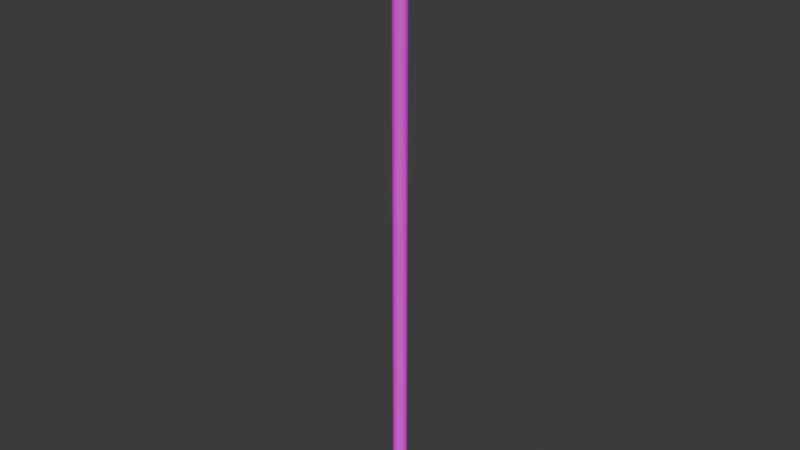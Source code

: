 # Source: staff.blend  (saved by Blender 5.0.119; exported with 4.5.12 LTS)
import bpy
from mathutils import Matrix  # noqa: F401  (used for matrix-valued properties, if any)

bpy.ops.wm.read_factory_settings(use_empty=True)
scene = bpy.context.scene
scene.name = 'Scene'

# ---- collections
col_sword = bpy.data.collections.new('Sword'); scene.collection.children.link(col_sword)

# ---- images (referenced by path relative to the original .blend; pixels are not part of the script)
import os
ASSET_DIR = os.environ.get("B2B_ASSET_DIR", "")  # directory of the original .blend (textures are referenced by path, not embedded)
HERE = os.path.dirname(os.path.abspath(__file__))  # packed textures are extracted next to this script under _unpacked/

def load_image(name, relpath, width, height, colorspace="sRGB"):
    """Load a texture the original file referenced (path relative to the .blend, or extracted next to this script)."""
    p = next((c for c in (os.path.join(HERE, relpath), os.path.join(ASSET_DIR, relpath)) if relpath and os.path.exists(c)), "")
    if p:
        img = bpy.data.images.load(p, check_existing=True)
        img.name = name
    else:  # same state as the original file: an image datablock whose file is absent (Cycles renders it pink)
        img = bpy.data.images.new(name, width, height)
        img.source = "FILE"
        img.filepath = "//" + (relpath or name)
    img.colorspace_settings.name = colorspace
    return img
img_stafftexture = load_image('StaffTexture', 'StaffTexture.png', 1024, 1024, 'sRGB')

# ---- materials (node trees are filled in below, after node groups)
mat_texturemat = bpy.data.materials.new('TextureMat')

# ---- node groups
ng_smooth_by_angle = bpy.data.node_groups.new('Smooth by Angle', 'GeometryNodeTree')
_s = ng_smooth_by_angle.interface.new_socket(name='Mesh', in_out='OUTPUT', socket_type='NodeSocketGeometry')
_s = ng_smooth_by_angle.interface.new_socket(name='Mesh', in_out='INPUT', socket_type='NodeSocketGeometry')
_s = ng_smooth_by_angle.interface.new_socket(name='Angle', in_out='INPUT', socket_type='NodeSocketFloat')
_s.subtype = 'ANGLE'
_s.default_value = 0.5236
_s.min_value = 0.0
_s.max_value = 3.142
_s.description = 'Maximum face angle for smooth edges'
_s = ng_smooth_by_angle.interface.new_socket(name='Ignore Sharpness', in_out='INPUT', socket_type='NodeSocketBool')
_s.force_non_field = True
ng_smooth_by_angle.is_modifier = True
_N = ng_smooth_by_angle.nodes; _L = ng_smooth_by_angle.links
n0 = _N.new('GeometryNodeSetShadeSmooth'); n0.name = 'Set Shade Smooth'; n0.location = (120, -80)
n0.domain = 'EDGE'
n1 = _N.new('GeometryNodeSetShadeSmooth'); n1.name = 'Set Shade Smooth.001'; n1.location = (300, -80)
n2 = _N.new('NodeGroupOutput'); n2.name = 'Group Output'; n2.location = (480, -80)
n3 = _N.new('GeometryNodeInputMeshEdgeAngle'); n3.name = 'Edge Angle'; n3.location = (-440, -240)
n4 = _N.new('NodeGroupInput'); n4.name = 'Group Input'; n4.location = (-80, -80)
n5 = _N.new('GeometryNodeInputEdgeSmooth'); n5.name = 'Is Edge Smooth'; n5.location = (-260, -120)
n6 = _N.new('GeometryNodeInputShadeSmooth'); n6.name = 'Is Shade Smooth'; n6.location = (-440, -397)
n7 = _N.new('FunctionNodeCompare'); n7.name = 'Compare'; n7.location = (-260, -260)
n7.operation = 'LESS_EQUAL'
n7.inputs[6].default_value = (0.0, 0.0, 0.0, 0.0)
n7.inputs[7].default_value = (0.0, 0.0, 0.0, 0.0)
n8 = _N.new('FunctionNodeBooleanMath'); n8.name = 'Boolean Math.001'; n8.location = (-80, -260)
n9 = _N.new('NodeGroupInput'); n9.name = 'Group Input.001'; n9.location = (-440, -329)
n10 = _N.new('NodeGroupInput'); n10.name = 'Group Input.002'; n10.location = (-259, -189)
n11 = _N.new('FunctionNodeBooleanMath'); n11.name = 'Boolean Math'; n11.location = (-80, -149)
n11.operation = 'OR'
n12 = _N.new('FunctionNodeBooleanMath'); n12.name = 'Boolean Math.002'; n12.location = (-260, -380)
n12.operation = 'OR'
n13 = _N.new('NodeGroupInput'); n13.name = 'Group Input.003'; n13.location = (-440, -460)
_L.new(n3.outputs[0], n7.inputs[0])
_L.new(n1.outputs[0], n2.inputs[0])
_L.new(n9.outputs[1], n7.inputs[1])
_L.new(n7.outputs[0], n8.inputs[0])
_L.new(n4.outputs[0], n0.inputs[0])
_L.new(n0.outputs[0], n1.inputs[0])
_L.new(n8.outputs[0], n0.inputs[2])
_L.new(n10.outputs[2], n11.inputs[1])
_L.new(n5.outputs[0], n11.inputs[0])
_L.new(n11.outputs[0], n0.inputs[1])
_L.new(n13.outputs[2], n12.inputs[1])
_L.new(n6.outputs[0], n12.inputs[0])
_L.new(n12.outputs[0], n8.inputs[1])
n2.is_active_output = True

# ---- material node trees
mat_texturemat.use_nodes = True; mat_texturemat.node_tree.nodes.clear()
_N = mat_texturemat.node_tree.nodes; _L = mat_texturemat.node_tree.links
n0 = _N.new('ShaderNodeBsdfPrincipled'); n0.name = 'Principled BSDF'; n0.location = (-200, 100)
n0.inputs[2].default_value = 0.5955
n1 = _N.new('ShaderNodeOutputMaterial'); n1.name = 'Material Output'; n1.location = (200, 100)
n2 = _N.new('ShaderNodeTexImage'); n2.name = 'Image Texture'; n2.location = (-490, 71)
n2.image = img_stafftexture
_L.new(n0.outputs[0], n1.inputs[0])
_L.new(n2.outputs[0], n0.inputs[0])
n1.is_active_output = True

# ---- world
world_world = bpy.data.worlds.new('World'); scene.world = world_world
world_world.use_nodes = True; world_world.node_tree.nodes.clear()
_N = world_world.node_tree.nodes; _L = world_world.node_tree.links
n0 = _N.new('ShaderNodeOutputWorld'); n0.name = 'World Output'; n0.location = (300, 300)
n1 = _N.new('ShaderNodeBackground'); n1.name = 'Background'; n1.location = (10, 300)
n1.inputs[0].default_value = (0.05088, 0.05088, 0.05088, 1.0)
_L.new(n1.outputs[0], n0.inputs[0])
n0.is_active_output = True
world_world.color = (0.05088, 0.05088, 0.05088)
world_world.use_sun_shadow = False
world_world.sun_shadow_jitter_overblur = 0.0

# ---- meshes
me_cylinder = bpy.data.meshes.new('Cylinder')
me_cylinder.from_pydata([(-63.49, 1.686, 4.793e-06), (-63.49, 1.654, 0.329), (-63.49, 1.558, 0.6453), (-63.49, 1.402, 0.9368), (-63.49, 1.192, 1.192), (-63.49, 0.9368, 1.402), (-63.49, 0.6453, 1.558), (-63.49, 0.329, 1.654), (-63.49, 0.0, 1.686), (-63.49, -0.329, 1.654), (-63.49, -0.6453, 1.558), (-63.49, -0.9368, 1.402), (-63.49, -1.192, 1.192), (-63.49, -1.402, 0.9368), (-63.49, -1.558, 0.6453), (-63.49, -1.654, 0.329), (-63.49, -1.686, 4.793e-06), (-63.49, -1.654, -0.329), (-63.49, -1.558, -0.6453), (-63.49, -1.402, -0.9368), (-63.49, -1.192, -1.192), (-63.49, -0.9368, -1.402), (-63.49, -0.6453, -1.558), (-63.49, -0.329, -1.654), (-63.49, 0.0, -1.686), (-63.49, 0.329, -1.654), (-63.49, 0.6453, -1.558), (-63.49, 0.9368, -1.402), (-63.49, 1.192, -1.192), (-63.49, 1.402, -0.9368), (-63.49, 1.558, -0.6453), (-63.49, 1.654, -0.329), (62.94, 1.686, -4.752e-06), (62.94, 1.654, 0.329), (62.94, 1.558, 0.6453), (62.94, 1.402, 0.9368), (62.94, 1.192, 1.192), (62.94, 0.9368, 1.402), (62.94, 0.6453, 1.558), (62.94, 0.329, 1.654), (62.94, 0.0, 1.686), (62.94, -0.329, 1.654), (62.94, -0.6453, 1.558), (62.94, -0.9368, 1.402), (62.94, -1.192, 1.192), (62.94, -1.402, 0.9368), (62.94, -1.558, 0.6453), (62.94, -1.654, 0.329), (62.94, -1.686, -4.752e-06), (62.94, -1.654, -0.329), (62.94, -1.558, -0.6453), (62.94, -1.402, -0.9368), (62.94, -1.192, -1.192), (62.94, -0.9368, -1.402), (62.94, -0.6453, -1.558), (62.94, -0.329, -1.654), (62.94, 0.0, -1.686), (62.94, 0.329, -1.654), (62.94, 0.6453, -1.558), (62.94, 0.9368, -1.402), (62.94, 1.192, -1.192), (62.94, 1.402, -0.9368), (62.94, 1.558, -0.6453), (62.94, 1.654, -0.329), (63.12, 1.973, 0.3925), (63.12, 1.859, 0.77), (63.12, 1.673, 1.118), (63.12, 1.423, 1.423), (63.12, 1.118, 1.673), (63.12, 0.77, 1.859), (63.12, 0.3925, 1.973), (63.12, 2.249e-09, 2.012), (63.12, -0.3925, 1.973), (63.12, -0.77, 1.859), (63.12, -1.118, 1.673), (63.12, -1.423, 1.423), (63.12, -1.673, 1.118), (63.12, -1.859, 0.77), (63.12, -1.973, 0.3925), (63.12, -2.012, -4.758e-06), (63.12, -1.973, -0.3925), (63.12, -1.859, -0.77), (63.12, -1.673, -1.118), (63.12, -1.423, -1.423), (63.12, -1.118, -1.673), (63.12, -0.77, -1.859), (63.12, -0.3925, -1.973), (63.12, 2.249e-09, -2.012), (63.12, 0.3925, -1.973), (63.12, 0.77, -1.859), (63.12, 1.118, -1.673), (63.12, 1.423, -1.423), (63.12, 1.673, -1.118), (63.12, 1.859, -0.77), (63.12, 1.973, -0.3925), (63.12, 2.012, -4.758e-06), (64.06, 1.979, -4.827e-06), (63.96, 2.012, -4.821e-06), (64.06, 1.941, 0.3861), (63.96, 1.973, 0.3925), (64.06, 1.829, 0.7575), (63.96, 1.859, 0.77), (64.06, 1.646, 1.1), (63.96, 1.673, 1.118), (64.06, 1.4, 1.4), (63.96, 1.423, 1.423), (64.06, 1.1, 1.646), (63.96, 1.118, 1.673), (64.06, 0.7575, 1.829), (63.96, 0.77, 1.859), (64.06, 0.3862, 1.941), (63.96, 0.3925, 1.973), (64.06, 2.159e-09, 1.979), (63.96, 2.249e-09, 2.012), (64.06, -0.3862, 1.941), (63.96, -0.3925, 1.973), (64.06, -0.7575, 1.829), (63.96, -0.77, 1.859), (64.06, -1.1, 1.646), (63.96, -1.118, 1.673), (64.06, -1.4, 1.4), (63.96, -1.423, 1.423), (64.06, -1.646, 1.1), (63.96, -1.673, 1.118), (64.06, -1.829, 0.7575), (63.96, -1.859, 0.77), (64.06, -1.941, 0.3861), (63.96, -1.973, 0.3925), (64.06, -1.979, -4.827e-06), (63.96, -2.012, -4.821e-06), (64.06, -1.941, -0.3862), (63.96, -1.973, -0.3925), (64.06, -1.829, -0.7575), (63.96, -1.859, -0.77), (64.06, -1.646, -1.1), (63.96, -1.673, -1.118), (64.06, -1.4, -1.4), (63.96, -1.423, -1.423), (64.06, -1.1, -1.646), (63.96, -1.118, -1.673), (64.06, -0.7575, -1.829), (63.96, -0.77, -1.859), (64.06, -0.3862, -1.941), (63.96, -0.3925, -1.973), (64.06, 2.159e-09, -1.979), (63.96, 2.249e-09, -2.012), (64.06, 0.3862, -1.941), (63.96, 0.3925, -1.973), (64.06, 0.7575, -1.829), (63.96, 0.77, -1.859), (64.06, 1.1, -1.646), (63.96, 1.118, -1.673), (64.06, 1.4, -1.4), (63.96, 1.423, -1.423), (64.06, 1.646, -1.1), (63.96, 1.673, -1.118), (64.06, 1.829, -0.7575), (63.96, 1.859, -0.77), (64.06, 1.941, -0.3862), (63.96, 1.973, -0.3925), (-70.4, 3.199, 0.6363), (-70.4, 3.261, 9.615e-06), (-70.4, 3.013, 1.248), (-70.4, 2.712, 1.812), (-70.4, 2.306, 2.306), (-70.4, 1.812, 2.712), (-70.4, 1.248, 3.013), (-70.4, 0.6363, 3.199), (-70.4, 1.936e-08, 3.261), (-70.4, -0.6363, 3.199), (-70.4, -1.248, 3.013), (-70.4, -1.812, 2.712), (-70.4, -2.306, 2.306), (-70.4, -2.712, 1.812), (-70.4, -3.013, 1.248), (-70.4, -3.199, 0.6363), (-70.4, -3.261, 9.615e-06), (-70.4, -3.199, -0.6363), (-70.4, -3.013, -1.248), (-70.4, -2.712, -1.812), (-70.4, -2.306, -2.306), (-70.4, -1.812, -2.712), (-70.4, -1.248, -3.013), (-70.4, -0.6363, -3.199), (-70.4, 1.936e-08, -3.261), (-70.4, 0.6363, -3.199), (-70.4, 1.248, -3.013), (-70.4, 1.812, -2.712), (-70.4, 2.306, -2.306), (-70.4, 2.712, -1.812), (-70.4, 3.013, -1.248), (-70.4, 3.199, -0.6363), (-79.98, 0.3945, 0.07845), (-79.98, 0.4023, -2.944e-05), (-79.98, 0.3716, 0.1539), (-79.98, 0.3345, 0.2235), (-79.98, 0.2844, 0.2844), (-79.98, 0.2235, 0.3344), (-79.98, 0.1539, 0.3716), (-79.98, 0.07848, 0.3945), (-79.98, 6.681e-08, 0.4022), (-79.98, -0.07848, 0.3945), (-79.98, -0.1539, 0.3716), (-79.98, -0.2235, 0.3344), (-79.98, -0.2844, 0.2844), (-79.98, -0.3345, 0.2235), (-79.98, -0.3716, 0.1539), (-79.98, -0.3945, 0.07845), (-79.98, -0.4023, -2.944e-05), (-79.98, -0.3945, -0.07851), (-79.98, -0.3716, -0.154), (-79.98, -0.3345, -0.2235), (-79.98, -0.2844, -0.2845), (-79.98, -0.2235, -0.3345), (-79.98, -0.1539, -0.3717), (-79.98, -0.07848, -0.3946), (-79.98, 6.681e-08, -0.4023), (-79.98, 0.07848, -0.3946), (-79.98, 0.1539, -0.3717), (-79.98, 0.2235, -0.3345), (-79.98, 0.2844, -0.2845), (-79.98, 0.3345, -0.2235), (-79.98, 0.3716, -0.154), (-79.98, 0.3945, -0.07851), (-77.21, 3.199, 0.6362), (-77.21, 3.261, -2.965e-05), (-77.21, 3.013, 1.248), (-77.21, 2.712, 1.812), (-77.21, 2.306, 2.306), (-77.21, 1.812, 2.712), (-77.21, 1.248, 3.013), (-77.21, 0.6363, 3.199), (-77.21, 1.936e-08, 3.261), (-77.21, -0.6363, 3.199), (-77.21, -1.248, 3.013), (-77.21, -1.812, 2.712), (-77.21, -2.306, 2.306), (-77.21, -2.712, 1.812), (-77.21, -3.013, 1.248), (-77.21, -3.199, 0.6362), (-77.21, -3.261, -2.965e-05), (-77.21, -3.199, -0.6363), (-77.21, -3.013, -1.248), (-77.21, -2.712, -1.812), (-77.21, -2.306, -2.306), (-77.21, -1.812, -2.712), (-77.21, -1.248, -3.013), (-77.21, -0.6363, -3.199), (-77.21, 1.936e-08, -3.261), (-77.21, 0.6363, -3.199), (-77.21, 1.248, -3.013), (-77.21, 1.812, -2.712), (-77.21, 2.306, -2.306), (-77.21, 2.712, -1.812), (-77.21, 3.013, -1.248), (-77.21, 3.199, -0.6363), (-73.81, 2.005e-08, -4.44), (-73.81, 0.8661, -4.354), (-73.81, -2.467, 3.691), (-73.81, -3.139, 3.139), (-73.81, 1.699, -4.102), (-73.81, -3.691, 2.467), (-73.81, 2.467, -3.691), (-73.81, -4.102, 1.699), (-73.81, 4.44, -1.003e-05), (-73.81, 4.354, 0.8661), (-73.81, 3.139, -3.139), (-73.81, -4.354, 0.8661), (-73.81, 4.102, 1.699), (-73.81, 3.691, -2.467), (-73.81, -4.44, -1.003e-05), (-73.81, 3.691, 2.467), (-73.81, 4.102, -1.699), (-73.81, -4.354, -0.8661), (-73.81, 3.139, 3.139), (-73.81, 4.354, -0.8661), (-73.81, -4.102, -1.699), (-73.81, 2.467, 3.691), (-73.81, -3.691, -2.467), (-73.81, 1.699, 4.102), (-73.81, -3.139, -3.139), (-73.81, 0.8661, 4.354), (-73.81, -2.467, -3.691), (-73.81, 2.005e-08, 4.44), (-73.81, -1.699, -4.102), (-73.81, -0.8661, 4.354), (-73.81, -0.8661, -4.354), (-73.81, -1.699, 4.102), (-70.18, 0.615, -3.092), (-70.18, -2.229, 2.229), (-70.18, 1.206, -2.913), (-70.18, -2.621, 1.751), (-70.18, 1.751, -2.621), (-70.18, -2.913, 1.206), (-70.18, 3.092, 0.615), (-70.18, 2.229, -2.229), (-70.18, -3.092, 0.615), (-70.18, 2.913, 1.206), (-70.18, 2.621, -1.751), (-70.18, -3.152, 8.705e-06), (-70.18, 2.621, 1.751), (-70.18, 2.913, -1.206), (-70.18, -3.092, -0.615), (-70.18, 2.229, 2.229), (-70.18, 3.092, -0.615), (-70.18, -2.913, -1.206), (-70.18, 1.751, 2.621), (-70.18, -2.621, -1.751), (-70.18, 1.206, 2.913), (-70.18, -2.229, -2.229), (-70.18, 0.615, 3.092), (-70.18, -1.751, -2.621), (-70.18, 1.788e-08, 3.152), (-70.18, -1.206, -2.913), (-70.18, -0.615, 3.092), (-70.18, -0.615, -3.092), (-70.18, -1.206, 2.913), (-70.18, 1.788e-08, -3.152), (-70.18, -1.751, 2.621), (-70.18, 3.152, 8.705e-06)], [], [(32, 0, 1, 33), (33, 1, 2, 34), (34, 2, 3, 35), (35, 3, 4, 36), (36, 4, 5, 37), (37, 5, 6, 38), (38, 6, 7, 39), (39, 7, 8, 40), (40, 8, 9, 41), (41, 9, 10, 42), (42, 10, 11, 43), (43, 11, 12, 44), (44, 12, 13, 45), (45, 13, 14, 46), (46, 14, 15, 47), (47, 15, 16, 48), (48, 16, 17, 49), (49, 17, 18, 50), (50, 18, 19, 51), (51, 19, 20, 52), (52, 20, 21, 53), (53, 21, 22, 54), (54, 22, 23, 55), (55, 23, 24, 56), (56, 24, 25, 57), (57, 25, 26, 58), (58, 26, 27, 59), (59, 27, 28, 60), (60, 28, 29, 61), (61, 29, 30, 62), (4, 3, 163, 164), (62, 30, 31, 63), (63, 31, 0, 32), (159, 94, 95, 97), (94, 63, 32, 95), (93, 62, 63, 94), (92, 61, 62, 93), (91, 60, 61, 92), (90, 59, 60, 91), (89, 58, 59, 90), (88, 57, 58, 89), (87, 56, 57, 88), (86, 55, 56, 87), (85, 54, 55, 86), (84, 53, 54, 85), (83, 52, 53, 84), (82, 51, 52, 83), (81, 50, 51, 82), (80, 49, 50, 81), (79, 48, 49, 80), (78, 47, 48, 79), (77, 46, 47, 78), (76, 45, 46, 77), (75, 44, 45, 76), (74, 43, 44, 75), (73, 42, 43, 74), (72, 41, 42, 73), (71, 40, 41, 72), (70, 39, 40, 71), (69, 38, 39, 70), (68, 37, 38, 69), (67, 36, 37, 68), (66, 35, 36, 67), (65, 34, 35, 66), (64, 33, 34, 65), (95, 32, 33, 64), (96, 98, 100, 102, 104, 106, 108, 110, 112, 114, 116, 118, 120, 122, 124, 126, 128, 130, 132, 134, 136, 138, 140, 142, 144, 146, 148, 150, 152, 154, 156, 158), (101, 65, 66, 103), (103, 66, 67, 105), (105, 67, 68, 107), (107, 68, 69, 109), (109, 69, 70, 111), (111, 70, 71, 113), (113, 71, 72, 115), (115, 72, 73, 117), (117, 73, 74, 119), (119, 74, 75, 121), (121, 75, 76, 123), (123, 76, 77, 125), (125, 77, 78, 127), (127, 78, 79, 129), (129, 79, 80, 131), (131, 80, 81, 133), (133, 81, 82, 135), (135, 82, 83, 137), (137, 83, 84, 139), (139, 84, 85, 141), (141, 85, 86, 143), (143, 86, 87, 145), (145, 87, 88, 147), (147, 88, 89, 149), (149, 89, 90, 151), (151, 90, 91, 153), (153, 91, 92, 155), (155, 92, 93, 157), (157, 93, 94, 159), (99, 64, 65, 101), (97, 99, 98, 96), (99, 101, 100, 98), (101, 103, 102, 100), (103, 105, 104, 102), (105, 107, 106, 104), (107, 109, 108, 106), (109, 111, 110, 108), (111, 113, 112, 110), (113, 115, 114, 112), (115, 117, 116, 114), (117, 119, 118, 116), (119, 121, 120, 118), (121, 123, 122, 120), (123, 125, 124, 122), (125, 127, 126, 124), (127, 129, 128, 126), (129, 131, 130, 128), (131, 133, 132, 130), (133, 135, 134, 132), (135, 137, 136, 134), (137, 139, 138, 136), (139, 141, 140, 138), (141, 143, 142, 140), (143, 145, 144, 142), (145, 147, 146, 144), (147, 149, 148, 146), (149, 151, 150, 148), (151, 153, 152, 150), (153, 155, 154, 152), (155, 157, 156, 154), (157, 159, 158, 156), (159, 97, 96, 158), (97, 95, 64, 99), (257, 256, 248, 249), (31, 30, 190, 191), (18, 17, 177, 178), (5, 4, 164, 165), (0, 31, 191, 161), (19, 18, 178, 179), (6, 5, 165, 166), (20, 19, 179, 180), (7, 6, 166, 167), (21, 20, 180, 181), (8, 7, 167, 168), (22, 21, 181, 182), (9, 8, 168, 169), (23, 22, 182, 183), (10, 9, 169, 170), (24, 23, 183, 184), (11, 10, 170, 171), (25, 24, 184, 185), (12, 11, 171, 172), (26, 25, 185, 186), (13, 12, 172, 173), (1, 0, 161, 160), (27, 26, 186, 187), (14, 13, 173, 174), (28, 27, 187, 188), (15, 14, 174, 175), (2, 1, 160, 162), (29, 28, 188, 189), (16, 15, 175, 176), (3, 2, 162, 163), (30, 29, 189, 190), (17, 16, 176, 177), (192, 193, 223, 222, 221, 220, 219, 218, 217, 216, 215, 214, 213, 212, 211, 210, 209, 208, 207, 206, 205, 204, 203, 202, 201, 200, 199, 198, 197, 196, 195, 194), (259, 258, 235, 236), (260, 257, 249, 250), (261, 259, 236, 237), (262, 260, 250, 251), (263, 261, 237, 238), (265, 264, 225, 224), (266, 262, 251, 252), (267, 263, 238, 239), (268, 265, 224, 226), (269, 266, 252, 253), (270, 267, 239, 240), (271, 268, 226, 227), (272, 269, 253, 254), (273, 270, 240, 241), (274, 271, 227, 228), (275, 272, 254, 255), (276, 273, 241, 242), (277, 274, 228, 229), (264, 275, 255, 225), (278, 276, 242, 243), (279, 277, 229, 230), (280, 278, 243, 244), (281, 279, 230, 231), (282, 280, 244, 245), (283, 281, 231, 232), (284, 282, 245, 246), (285, 283, 232, 233), (286, 284, 246, 247), (287, 285, 233, 234), (256, 286, 247, 248), (258, 287, 234, 235), (193, 192, 224, 225), (192, 194, 226, 224), (194, 195, 227, 226), (195, 196, 228, 227), (196, 197, 229, 228), (197, 198, 230, 229), (198, 199, 231, 230), (199, 200, 232, 231), (200, 201, 233, 232), (201, 202, 234, 233), (202, 203, 235, 234), (203, 204, 236, 235), (204, 205, 237, 236), (205, 206, 238, 237), (206, 207, 239, 238), (207, 208, 240, 239), (208, 209, 241, 240), (209, 210, 242, 241), (210, 211, 243, 242), (211, 212, 244, 243), (212, 213, 245, 244), (213, 214, 246, 245), (214, 215, 247, 246), (215, 216, 248, 247), (216, 217, 249, 248), (217, 218, 250, 249), (218, 219, 251, 250), (219, 220, 252, 251), (220, 221, 253, 252), (221, 222, 254, 253), (222, 223, 255, 254), (223, 193, 225, 255), (318, 316, 287, 258), (317, 315, 286, 256), (316, 314, 285, 287), (315, 313, 284, 286), (314, 312, 283, 285), (313, 311, 282, 284), (312, 310, 281, 283), (311, 309, 280, 282), (310, 308, 279, 281), (309, 307, 278, 280), (308, 306, 277, 279), (307, 305, 276, 278), (319, 304, 275, 264), (306, 303, 274, 277), (305, 302, 273, 276), (304, 301, 272, 275), (303, 300, 271, 274), (302, 299, 270, 273), (301, 298, 269, 272), (300, 297, 268, 271), (299, 296, 267, 270), (298, 295, 266, 269), (297, 294, 265, 268), (296, 293, 263, 267), (295, 292, 262, 266), (294, 319, 264, 265), (293, 291, 261, 263), (292, 290, 260, 262), (291, 289, 259, 261), (290, 288, 257, 260), (289, 318, 258, 259), (288, 317, 256, 257), (185, 184, 317, 288), (172, 171, 318, 289), (186, 185, 288, 290), (173, 172, 289, 291), (187, 186, 290, 292), (174, 173, 291, 293), (160, 161, 319, 294), (188, 187, 292, 295), (175, 174, 293, 296), (162, 160, 294, 297), (189, 188, 295, 298), (176, 175, 296, 299), (163, 162, 297, 300), (190, 189, 298, 301), (177, 176, 299, 302), (164, 163, 300, 303), (191, 190, 301, 304), (178, 177, 302, 305), (165, 164, 303, 306), (161, 191, 304, 319), (179, 178, 305, 307), (166, 165, 306, 308), (180, 179, 307, 309), (167, 166, 308, 310), (181, 180, 309, 311), (168, 167, 310, 312), (182, 181, 311, 313), (169, 168, 312, 314), (183, 182, 313, 315), (170, 169, 314, 316), (184, 183, 315, 317), (171, 170, 316, 318)])
me_cylinder.polygons.foreach_set('use_smooth', [True] * 290)
_uv = me_cylinder.uv_layers.new(name='UVMap')
_uv.uv.foreach_set('vector', [0.1122, 0.994, 0.1156, 0.05749, 0.118, 0.05748, 0.1146, 0.994, 0.1146, 0.994, 0.118, 0.05748, 0.1205, 0.05749, 0.1171, 0.994, 0.1171, 0.994, 0.1205, 0.05749, 0.1229, 0.05752, 0.1195, 0.994, 0.1195, 0.994, 0.1229, 0.05752, 0.1251, 0.05756, 0.1217, 0.994, 0.1217, 0.994, 0.1251, 0.05756, 0.1272, 0.05762, 0.1238, 0.9941, 0.06042, 0.9941, 0.06383, 0.05762, 0.06556, 0.05756, 0.06215, 0.994, 0.06215, 0.994, 0.06556, 0.05756, 0.0676, 0.05752, 0.06419, 0.994, 0.06419, 0.994, 0.0676, 0.05752, 0.06986, 0.05749, 0.06645, 0.994, 0.06645, 0.994, 0.06986, 0.05749, 0.07226, 0.05748, 0.06885, 0.994, 0.06885, 0.994, 0.07226, 0.05748, 0.07471, 0.05749, 0.0713, 0.994, 0.0713, 0.994, 0.07471, 0.05749, 0.07712, 0.05752, 0.07371, 0.994, 0.07371, 0.994, 0.07712, 0.05752, 0.07938, 0.05756, 0.07597, 0.994, 0.07597, 0.994, 0.07938, 0.05756, 0.08142, 0.05762, 0.07801, 0.9941, 0.04324, 0.005968, 0.03469, 0.9424, 0.03296, 0.9425, 0.04151, 0.006017, 0.04151, 0.006017, 0.03296, 0.9425, 0.03092, 0.9425, 0.03947, 0.006048, 0.03947, 0.006048, 0.03092, 0.9425, 0.02865, 0.9425, 0.03721, 0.006062, 0.03721, 0.006062, 0.02865, 0.9425, 0.02625, 0.9425, 0.03481, 0.006058, 0.03481, 0.006058, 0.02625, 0.9425, 0.0238, 0.9425, 0.03236, 0.006036, 0.03236, 0.006036, 0.0238, 0.9425, 0.0214, 0.9424, 0.02995, 0.005996, 0.02995, 0.005996, 0.0214, 0.9424, 0.01914, 0.9424, 0.02769, 0.005941, 0.02769, 0.005941, 0.01914, 0.9424, 0.0171, 0.9423, 0.02565, 0.005872, 0.1751, 0.005872, 0.1717, 0.9424, 0.17, 0.9424, 0.1734, 0.005929, 0.1734, 0.005929, 0.17, 0.9424, 0.1679, 0.9425, 0.1713, 0.005972, 0.1713, 0.005972, 0.1679, 0.9425, 0.1657, 0.9425, 0.1691, 0.005999, 0.1691, 0.005999, 0.1657, 0.9425, 0.1633, 0.9425, 0.1667, 0.006008, 0.1667, 0.006008, 0.1633, 0.9425, 0.1608, 0.9425, 0.1642, 0.005999, 0.1642, 0.005999, 0.1608, 0.9425, 0.1584, 0.9425, 0.1618, 0.005972, 0.1618, 0.005972, 0.1584, 0.9425, 0.1562, 0.9424, 0.1596, 0.005929, 0.1596, 0.005929, 0.1562, 0.9424, 0.1541, 0.9424, 0.1575, 0.005872, 0.1062, 0.9941, 0.1096, 0.05762, 0.1113, 0.05756, 0.1079, 0.994, 0.1251, 0.05756, 0.1229, 0.05752, 0.1265, 0.00594, 0.1308, 0.006023, 0.1079, 0.994, 0.1113, 0.05756, 0.1134, 0.05752, 0.11, 0.994, 0.11, 0.994, 0.1134, 0.05752, 0.1156, 0.05749, 0.1122, 0.994, 0.1952, 0.5669, 0.189, 0.5669, 0.189, 0.5642, 0.1952, 0.5642, 0.2081, 0.4111, 0.2074, 0.4088, 0.2097, 0.4079, 0.2108, 0.41, 0.2052, 0.4117, 0.205, 0.4093, 0.2074, 0.4088, 0.2081, 0.4111, 0.2023, 0.4117, 0.2026, 0.4093, 0.205, 0.4093, 0.2052, 0.4117, 0.1994, 0.4111, 0.2002, 0.4088, 0.2026, 0.4093, 0.2023, 0.4117, 0.1967, 0.41, 0.1979, 0.4079, 0.2002, 0.4088, 0.1994, 0.4111, 0.1943, 0.4084, 0.1958, 0.4065, 0.1979, 0.4079, 0.1967, 0.41, 0.1922, 0.4063, 0.1941, 0.4048, 0.1958, 0.4065, 0.1943, 0.4084, 0.1906, 0.4039, 0.1928, 0.4028, 0.1941, 0.4048, 0.1922, 0.4063, 0.1895, 0.4012, 0.1918, 0.4005, 0.1928, 0.4028, 0.1906, 0.4039, 0.1889, 0.3983, 0.1913, 0.3981, 0.1918, 0.4005, 0.1895, 0.4012, 0.1889, 0.3954, 0.1913, 0.3956, 0.1913, 0.3981, 0.1889, 0.3983, 0.1895, 0.3925, 0.1918, 0.3932, 0.1913, 0.3956, 0.1889, 0.3954, 0.1906, 0.3898, 0.1928, 0.391, 0.1918, 0.3932, 0.1895, 0.3925, 0.1922, 0.3874, 0.1941, 0.3889, 0.1928, 0.391, 0.1906, 0.3898, 0.1943, 0.3853, 0.1958, 0.3872, 0.1941, 0.3889, 0.1922, 0.3874, 0.1967, 0.3837, 0.1979, 0.3858, 0.1958, 0.3872, 0.1943, 0.3853, 0.1994, 0.3826, 0.2002, 0.3849, 0.1979, 0.3858, 0.1967, 0.3837, 0.2023, 0.382, 0.2026, 0.3844, 0.2002, 0.3849, 0.1994, 0.3826, 0.2052, 0.382, 0.205, 0.3844, 0.2026, 0.3844, 0.2023, 0.382, 0.2081, 0.3826, 0.2074, 0.3849, 0.205, 0.3844, 0.2052, 0.382, 0.2108, 0.3837, 0.2097, 0.3858, 0.2074, 0.3849, 0.2081, 0.3826, 0.2132, 0.3853, 0.2117, 0.3872, 0.2097, 0.3858, 0.2108, 0.3837, 0.2153, 0.3874, 0.2134, 0.3889, 0.2117, 0.3872, 0.2132, 0.3853, 0.2169, 0.3898, 0.2148, 0.391, 0.2134, 0.3889, 0.2153, 0.3874, 0.218, 0.3925, 0.2157, 0.3932, 0.2148, 0.391, 0.2169, 0.3898, 0.2186, 0.3954, 0.2162, 0.3956, 0.2157, 0.3932, 0.218, 0.3925, 0.2186, 0.3983, 0.2162, 0.3981, 0.2162, 0.3956, 0.2186, 0.3954, 0.218, 0.4012, 0.2157, 0.4005, 0.2162, 0.3981, 0.2186, 0.3983, 0.2169, 0.4039, 0.2148, 0.4028, 0.2157, 0.4005, 0.218, 0.4012, 0.2153, 0.4063, 0.2134, 0.4048, 0.2148, 0.4028, 0.2169, 0.4039, 0.2132, 0.4084, 0.2117, 0.4065, 0.2134, 0.4048, 0.2153, 0.4063, 0.2108, 0.41, 0.2097, 0.4079, 0.2117, 0.4065, 0.2132, 0.4084, 0.1906, 0.4311, 0.1922, 0.4288, 0.1942, 0.4267, 0.1966, 0.4251, 0.1993, 0.424, 0.2021, 0.4235, 0.205, 0.4235, 0.2078, 0.424, 0.2105, 0.4251, 0.2128, 0.4267, 0.2149, 0.4288, 0.2165, 0.4311, 0.2176, 0.4338, 0.2181, 0.4366, 0.2181, 0.4395, 0.2176, 0.4423, 0.2165, 0.445, 0.2149, 0.4474, 0.2128, 0.4494, 0.2105, 0.451, 0.2078, 0.4521, 0.205, 0.4527, 0.2021, 0.4527, 0.1993, 0.4521, 0.1966, 0.451, 0.1942, 0.4494, 0.1922, 0.4474, 0.1906, 0.445, 0.1895, 0.4423, 0.1889, 0.4395, 0.1889, 0.4366, 0.1895, 0.4338, 0.1951, 0.5584, 0.1889, 0.5584, 0.1889, 0.5555, 0.1951, 0.5555, 0.1951, 0.5555, 0.1889, 0.5555, 0.189, 0.5528, 0.1952, 0.5528, 0.1952, 0.5528, 0.189, 0.5528, 0.189, 0.5504, 0.1952, 0.5504, 0.1952, 0.5504, 0.189, 0.5504, 0.1891, 0.5483, 0.1953, 0.5483, 0.1897, 0.7095, 0.1958, 0.7095, 0.1959, 0.7119, 0.1897, 0.7119, 0.1897, 0.7119, 0.1959, 0.7119, 0.1959, 0.7146, 0.1898, 0.7146, 0.1898, 0.7146, 0.1959, 0.7146, 0.196, 0.7175, 0.1898, 0.7175, 0.1898, 0.7175, 0.196, 0.7175, 0.196, 0.7204, 0.1898, 0.7204, 0.1898, 0.7204, 0.196, 0.7204, 0.1959, 0.7233, 0.1898, 0.7233, 0.1898, 0.7233, 0.1959, 0.7233, 0.1959, 0.726, 0.1897, 0.726, 0.1897, 0.726, 0.1959, 0.726, 0.1958, 0.7284, 0.1897, 0.7284, 0.1897, 0.7284, 0.1958, 0.7284, 0.1958, 0.7305, 0.1896, 0.7305, 0.1897, 0.5852, 0.1959, 0.5852, 0.196, 0.5877, 0.1898, 0.5876, 0.1898, 0.5876, 0.196, 0.5877, 0.196, 0.5904, 0.1898, 0.5903, 0.1898, 0.5903, 0.196, 0.5904, 0.196, 0.5932, 0.1898, 0.5932, 0.1898, 0.5932, 0.196, 0.5932, 0.196, 0.5962, 0.1898, 0.5961, 0.1898, 0.5961, 0.196, 0.5962, 0.196, 0.599, 0.1898, 0.599, 0.1898, 0.599, 0.196, 0.599, 0.1959, 0.6017, 0.1897, 0.6017, 0.1897, 0.6017, 0.1959, 0.6017, 0.1958, 0.6042, 0.1897, 0.6041, 0.1897, 0.6041, 0.1958, 0.6042, 0.1958, 0.6062, 0.1896, 0.6062, 0.1952, 0.5345, 0.1891, 0.5345, 0.189, 0.5321, 0.1952, 0.5321, 0.1952, 0.5321, 0.189, 0.5321, 0.189, 0.5294, 0.1951, 0.5294, 0.1951, 0.5294, 0.189, 0.5294, 0.1889, 0.5265, 0.1951, 0.5265, 0.1951, 0.5265, 0.1889, 0.5265, 0.1889, 0.5236, 0.1951, 0.5236, 0.1951, 0.5236, 0.1889, 0.5236, 0.189, 0.5207, 0.1951, 0.5207, 0.1951, 0.5207, 0.189, 0.5207, 0.189, 0.518, 0.1952, 0.518, 0.1952, 0.518, 0.189, 0.518, 0.1891, 0.5156, 0.1952, 0.5156, 0.1954, 0.5714, 0.1892, 0.5714, 0.1891, 0.5693, 0.1953, 0.5693, 0.1953, 0.5693, 0.1891, 0.5693, 0.189, 0.5669, 0.1952, 0.5669, 0.1951, 0.5613, 0.1889, 0.5613, 0.1889, 0.5584, 0.1951, 0.5584, 0.1952, 0.5642, 0.1951, 0.5613, 0.1958, 0.5613, 0.1959, 0.5641, 0.1951, 0.5613, 0.1951, 0.5584, 0.1958, 0.5584, 0.1958, 0.5613, 0.1951, 0.5584, 0.1951, 0.5555, 0.1958, 0.5556, 0.1958, 0.5584, 0.1951, 0.5555, 0.1952, 0.5528, 0.1959, 0.5529, 0.1958, 0.5556, 0.1952, 0.5528, 0.1952, 0.5504, 0.1959, 0.5505, 0.1959, 0.5529, 0.1952, 0.5504, 0.1953, 0.5483, 0.196, 0.5485, 0.1959, 0.5505, 0.1897, 0.7095, 0.1897, 0.7119, 0.189, 0.712, 0.1889, 0.7097, 0.1897, 0.7119, 0.1898, 0.7146, 0.189, 0.7147, 0.189, 0.712, 0.1898, 0.7146, 0.1898, 0.7175, 0.1891, 0.7175, 0.189, 0.7147, 0.1898, 0.7175, 0.1898, 0.7204, 0.1891, 0.7204, 0.1891, 0.7175, 0.1898, 0.7204, 0.1898, 0.7233, 0.189, 0.7232, 0.1891, 0.7204, 0.1898, 0.7233, 0.1897, 0.726, 0.189, 0.7259, 0.189, 0.7232, 0.1897, 0.726, 0.1897, 0.7284, 0.1889, 0.7283, 0.189, 0.7259, 0.1897, 0.5831, 0.1897, 0.5852, 0.189, 0.5854, 0.1889, 0.5833, 0.1897, 0.5852, 0.1898, 0.5876, 0.1891, 0.5878, 0.189, 0.5854, 0.1898, 0.5876, 0.1898, 0.5903, 0.1891, 0.5904, 0.1891, 0.5878, 0.1898, 0.5903, 0.1898, 0.5932, 0.1891, 0.5932, 0.1891, 0.5904, 0.1898, 0.5932, 0.1898, 0.5961, 0.1891, 0.5961, 0.1891, 0.5932, 0.1898, 0.5961, 0.1898, 0.599, 0.1891, 0.5989, 0.1891, 0.5961, 0.1898, 0.599, 0.1897, 0.6017, 0.189, 0.6016, 0.1891, 0.5989, 0.1897, 0.6017, 0.1897, 0.6041, 0.1889, 0.604, 0.189, 0.6016, 0.1953, 0.5366, 0.1952, 0.5345, 0.196, 0.5344, 0.196, 0.5364, 0.1952, 0.5345, 0.1952, 0.5321, 0.1959, 0.532, 0.196, 0.5344, 0.1952, 0.5321, 0.1951, 0.5294, 0.1959, 0.5293, 0.1959, 0.532, 0.1951, 0.5294, 0.1951, 0.5265, 0.1958, 0.5265, 0.1959, 0.5293, 0.1951, 0.5265, 0.1951, 0.5236, 0.1958, 0.5236, 0.1958, 0.5265, 0.1951, 0.5236, 0.1951, 0.5207, 0.1959, 0.5208, 0.1958, 0.5236, 0.1951, 0.5207, 0.1952, 0.518, 0.1959, 0.5181, 0.1959, 0.5208, 0.1952, 0.518, 0.1952, 0.5156, 0.196, 0.5157, 0.1959, 0.5181, 0.1952, 0.5156, 0.1953, 0.5135, 0.196, 0.5137, 0.196, 0.5157, 0.1953, 0.5693, 0.1952, 0.5669, 0.1959, 0.5668, 0.196, 0.5692, 0.1952, 0.5669, 0.1952, 0.5642, 0.1959, 0.5641, 0.1959, 0.5668, 0.1952, 0.5642, 0.189, 0.5642, 0.1889, 0.5613, 0.1951, 0.5613, 0.213, 0.2257, 0.2194, 0.2256, 0.2167, 0.2506, 0.2121, 0.2506, 0.1134, 0.05752, 0.1113, 0.05756, 0.1041, 0.006023, 0.108, 0.00594, 0.0238, 0.9425, 0.02625, 0.9425, 0.02692, 0.9941, 0.02219, 0.9941, 0.1272, 0.05762, 0.1251, 0.05756, 0.1308, 0.006023, 0.1348, 0.006135, 0.1156, 0.05749, 0.1134, 0.05752, 0.108, 0.00594, 0.1124, 0.005889, 0.0214, 0.9424, 0.0238, 0.9425, 0.02219, 0.9941, 0.01754, 0.994, 0.06556, 0.05756, 0.06383, 0.05762, 0.05499, 0.006135, 0.05834, 0.006023, 0.01914, 0.9424, 0.0214, 0.9424, 0.01754, 0.994, 0.01316, 0.9939, 0.0676, 0.05752, 0.06556, 0.05756, 0.05834, 0.006023, 0.06228, 0.00594, 0.0171, 0.9423, 0.01914, 0.9424, 0.01316, 0.9939, 0.009221, 0.9938, 0.06986, 0.05749, 0.0676, 0.05752, 0.06228, 0.00594, 0.06666, 0.005889, 0.01537, 0.9422, 0.0171, 0.9423, 0.009221, 0.9938, 0.005872, 0.9936, 0.07226, 0.05748, 0.06986, 0.05749, 0.06666, 0.005889, 0.07131, 0.005872, 0.1679, 0.9425, 0.17, 0.9424, 0.1772, 0.9939, 0.1733, 0.994, 0.07471, 0.05749, 0.07226, 0.05748, 0.07131, 0.005872, 0.07605, 0.005889, 0.1657, 0.9425, 0.1679, 0.9425, 0.1733, 0.994, 0.1689, 0.9941, 0.07712, 0.05752, 0.07471, 0.05749, 0.07605, 0.005889, 0.08069, 0.00594, 0.1633, 0.9425, 0.1657, 0.9425, 0.1689, 0.9941, 0.1642, 0.9941, 0.07938, 0.05756, 0.07712, 0.05752, 0.08069, 0.00594, 0.08507, 0.006023, 0.1608, 0.9425, 0.1633, 0.9425, 0.1642, 0.9941, 0.1595, 0.9941, 0.08142, 0.05762, 0.07938, 0.05756, 0.08507, 0.006023, 0.08901, 0.006135, 0.118, 0.05748, 0.1156, 0.05749, 0.1124, 0.005889, 0.1171, 0.005872, 0.1584, 0.9425, 0.1608, 0.9425, 0.1595, 0.9941, 0.1548, 0.994, 0.03296, 0.9425, 0.03469, 0.9424, 0.04324, 0.9939, 0.03989, 0.994, 0.1562, 0.9424, 0.1584, 0.9425, 0.1548, 0.994, 0.1505, 0.9939, 0.03092, 0.9425, 0.03296, 0.9425, 0.03989, 0.994, 0.03595, 0.9941, 0.1205, 0.05749, 0.118, 0.05748, 0.1171, 0.005872, 0.1218, 0.005889, 0.1541, 0.9424, 0.1562, 0.9424, 0.1505, 0.9939, 0.1465, 0.9938, 0.02865, 0.9425, 0.03092, 0.9425, 0.03595, 0.9941, 0.03157, 0.9941, 0.1229, 0.05752, 0.1205, 0.05749, 0.1218, 0.005889, 0.1265, 0.00594, 0.1113, 0.05756, 0.1096, 0.05762, 0.1008, 0.006135, 0.1041, 0.006023, 0.02625, 0.9425, 0.02865, 0.9425, 0.03157, 0.9941, 0.02692, 0.9941, 0.216, 0.2861, 0.216, 0.2867, 0.2158, 0.2872, 0.2156, 0.2878, 0.2153, 0.2883, 0.2149, 0.2887, 0.2144, 0.289, 0.2139, 0.2892, 0.2133, 0.2893, 0.2127, 0.2893, 0.2121, 0.2892, 0.2116, 0.289, 0.2111, 0.2887, 0.2107, 0.2883, 0.2104, 0.2878, 0.2101, 0.2872, 0.21, 0.2867, 0.21, 0.2861, 0.2101, 0.2855, 0.2104, 0.285, 0.2107, 0.2845, 0.2111, 0.2841, 0.2116, 0.2837, 0.2121, 0.2835, 0.2127, 0.2834, 0.2133, 0.2834, 0.2139, 0.2835, 0.2144, 0.2837, 0.2149, 0.2841, 0.2153, 0.2845, 0.2156, 0.285, 0.2158, 0.2855, 0.2299, 0.1592, 0.2239, 0.1591, 0.2214, 0.1342, 0.2258, 0.1343, 0.2066, 0.2256, 0.213, 0.2257, 0.2121, 0.2506, 0.2074, 0.2506, 0.2353, 0.1593, 0.2299, 0.1592, 0.2258, 0.1343, 0.2297, 0.1344, 0.2003, 0.2256, 0.2066, 0.2256, 0.2074, 0.2506, 0.2027, 0.2505, 0.2398, 0.1595, 0.2353, 0.1593, 0.2297, 0.1344, 0.2331, 0.1345, 0.2111, 0.03079, 0.2048, 0.03083, 0.2074, 0.005906, 0.212, 0.005872, 0.1943, 0.2255, 0.2003, 0.2256, 0.2027, 0.2505, 0.1983, 0.2504, 0.2299, 0.0974, 0.2352, 0.09729, 0.2296, 0.1223, 0.2257, 0.1223, 0.2176, 0.03079, 0.2111, 0.03079, 0.212, 0.005872, 0.2167, 0.005872, 0.1889, 0.2253, 0.1943, 0.2255, 0.1983, 0.2504, 0.1944, 0.2503, 0.2239, 0.09747, 0.2299, 0.0974, 0.2257, 0.1223, 0.2213, 0.1224, 0.2239, 0.03083, 0.2176, 0.03079, 0.2167, 0.005872, 0.2214, 0.005906, 0.1935, 0.03106, 0.1889, 0.03123, 0.1957, 0.006194, 0.199, 0.00607, 0.2176, 0.0975, 0.2239, 0.09747, 0.2213, 0.1224, 0.2167, 0.1224, 0.2299, 0.03092, 0.2239, 0.03083, 0.2214, 0.005906, 0.2258, 0.005973, 0.1989, 0.03092, 0.1935, 0.03106, 0.199, 0.00607, 0.203, 0.005973, 0.2111, 0.09747, 0.2176, 0.0975, 0.2167, 0.1224, 0.2119, 0.1224, 0.2353, 0.03106, 0.2299, 0.03092, 0.2258, 0.005973, 0.2297, 0.00607, 0.2048, 0.03083, 0.1989, 0.03092, 0.203, 0.005973, 0.2074, 0.005906, 0.2048, 0.0974, 0.2111, 0.09747, 0.2119, 0.1224, 0.2073, 0.1223, 0.1935, 0.1593, 0.1889, 0.1595, 0.1957, 0.1345, 0.199, 0.1344, 0.1989, 0.09729, 0.2048, 0.0974, 0.2073, 0.1223, 0.2029, 0.1223, 0.1989, 0.1592, 0.1935, 0.1593, 0.199, 0.1344, 0.203, 0.1343, 0.1935, 0.09714, 0.1989, 0.09729, 0.2029, 0.1223, 0.1989, 0.1221, 0.2048, 0.1591, 0.1989, 0.1592, 0.203, 0.1343, 0.2074, 0.1342, 0.1889, 0.09695, 0.1935, 0.09714, 0.1989, 0.1221, 0.1956, 0.122, 0.2111, 0.1591, 0.2048, 0.1591, 0.2074, 0.1342, 0.212, 0.1342, 0.2253, 0.2256, 0.2307, 0.2255, 0.2251, 0.2504, 0.2211, 0.2505, 0.2176, 0.1591, 0.2111, 0.1591, 0.212, 0.1342, 0.2167, 0.1342, 0.2194, 0.2256, 0.2253, 0.2256, 0.2211, 0.2505, 0.2167, 0.2506, 0.2239, 0.1591, 0.2176, 0.1591, 0.2167, 0.1342, 0.2214, 0.1342, 0.216, 0.2867, 0.216, 0.2861, 0.2371, 0.284, 0.2371, 0.2887, 0.216, 0.2861, 0.2158, 0.2855, 0.2361, 0.2794, 0.2371, 0.284, 0.2158, 0.2855, 0.2156, 0.285, 0.2343, 0.275, 0.2361, 0.2794, 0.2156, 0.285, 0.2153, 0.2845, 0.2317, 0.271, 0.2343, 0.275, 0.2153, 0.2845, 0.2149, 0.2841, 0.2283, 0.2677, 0.2317, 0.271, 0.2149, 0.2841, 0.2144, 0.2837, 0.2244, 0.265, 0.2283, 0.2677, 0.2144, 0.2837, 0.2139, 0.2835, 0.22, 0.2632, 0.2244, 0.265, 0.2139, 0.2835, 0.2133, 0.2834, 0.2154, 0.2623, 0.22, 0.2632, 0.2133, 0.2834, 0.2127, 0.2834, 0.2106, 0.2623, 0.2154, 0.2623, 0.2127, 0.2834, 0.2121, 0.2835, 0.206, 0.2632, 0.2106, 0.2623, 0.2121, 0.2835, 0.2116, 0.2837, 0.2016, 0.265, 0.206, 0.2632, 0.2116, 0.2837, 0.2111, 0.2841, 0.1977, 0.2677, 0.2016, 0.265, 0.2111, 0.2841, 0.2107, 0.2845, 0.1943, 0.271, 0.1977, 0.2677, 0.2107, 0.2845, 0.2104, 0.285, 0.1917, 0.275, 0.1943, 0.271, 0.2104, 0.285, 0.2101, 0.2855, 0.1899, 0.2794, 0.1917, 0.275, 0.2101, 0.2855, 0.21, 0.2861, 0.1889, 0.284, 0.1899, 0.2794, 0.21, 0.2861, 0.21, 0.2867, 0.1889, 0.2887, 0.1889, 0.284, 0.21, 0.2867, 0.2101, 0.2872, 0.1899, 0.2934, 0.1889, 0.2887, 0.2101, 0.2872, 0.2104, 0.2878, 0.1917, 0.2978, 0.1899, 0.2934, 0.2104, 0.2878, 0.2107, 0.2883, 0.1943, 0.3017, 0.1917, 0.2978, 0.2107, 0.2883, 0.2111, 0.2887, 0.1977, 0.3051, 0.1943, 0.3017, 0.2111, 0.2887, 0.2116, 0.289, 0.2016, 0.3077, 0.1977, 0.3051, 0.2116, 0.289, 0.2121, 0.2892, 0.206, 0.3095, 0.2016, 0.3077, 0.2121, 0.2892, 0.2127, 0.2893, 0.2106, 0.3104, 0.206, 0.3095, 0.2127, 0.2893, 0.2133, 0.2893, 0.2154, 0.3104, 0.2106, 0.3104, 0.2133, 0.2893, 0.2139, 0.2892, 0.22, 0.3095, 0.2154, 0.3104, 0.2139, 0.2892, 0.2144, 0.289, 0.2244, 0.3077, 0.22, 0.3095, 0.2144, 0.289, 0.2149, 0.2887, 0.2283, 0.3051, 0.2244, 0.3077, 0.2149, 0.2887, 0.2153, 0.2883, 0.2317, 0.3017, 0.2283, 0.3051, 0.2153, 0.2883, 0.2156, 0.2878, 0.2343, 0.2978, 0.2317, 0.3017, 0.2156, 0.2878, 0.2158, 0.2872, 0.2361, 0.2934, 0.2343, 0.2978, 0.2158, 0.2872, 0.216, 0.2867, 0.2371, 0.2887, 0.2361, 0.2934, 0.2212, 0.1863, 0.2167, 0.1863, 0.2176, 0.1591, 0.2239, 0.1591, 0.2167, 0.1984, 0.2209, 0.1984, 0.2253, 0.2256, 0.2194, 0.2256, 0.2167, 0.1863, 0.2121, 0.1863, 0.2111, 0.1591, 0.2176, 0.1591, 0.2209, 0.1984, 0.2247, 0.1983, 0.2307, 0.2255, 0.2253, 0.2256, 0.2121, 0.1863, 0.2076, 0.1863, 0.2048, 0.1591, 0.2111, 0.1591, 0.2247, 0.1983, 0.228, 0.1982, 0.2353, 0.2253, 0.2307, 0.2255, 0.2076, 0.1863, 0.2034, 0.1864, 0.1989, 0.1592, 0.2048, 0.1591, 0.1996, 0.07004, 0.2035, 0.07015, 0.1989, 0.09729, 0.1935, 0.09714, 0.2034, 0.1864, 0.1996, 0.1865, 0.1935, 0.1593, 0.1989, 0.1592, 0.2035, 0.07015, 0.2077, 0.07023, 0.2048, 0.0974, 0.1989, 0.09729, 0.2324, 0.0583, 0.2292, 0.05818, 0.2353, 0.03106, 0.2398, 0.03123, 0.2077, 0.07023, 0.2122, 0.07028, 0.2111, 0.09747, 0.2048, 0.0974, 0.2076, 0.05802, 0.2034, 0.05808, 0.1989, 0.03092, 0.2048, 0.03083, 0.2292, 0.05818, 0.2254, 0.05808, 0.2299, 0.03092, 0.2353, 0.03106, 0.2122, 0.07028, 0.2168, 0.07029, 0.2176, 0.0975, 0.2111, 0.09747, 0.2034, 0.05808, 0.1996, 0.05818, 0.1935, 0.03106, 0.1989, 0.03092, 0.2254, 0.05808, 0.2212, 0.05802, 0.2239, 0.03083, 0.2299, 0.03092, 0.2168, 0.07029, 0.2213, 0.07028, 0.2239, 0.09747, 0.2176, 0.0975, 0.1996, 0.05818, 0.1963, 0.0583, 0.1889, 0.03123, 0.1935, 0.03106, 0.2212, 0.05802, 0.2167, 0.05799, 0.2176, 0.03079, 0.2239, 0.03083, 0.2213, 0.07028, 0.2255, 0.07023, 0.2299, 0.0974, 0.2239, 0.09747, 0.1951, 0.1982, 0.1989, 0.1983, 0.1943, 0.2255, 0.1889, 0.2253, 0.2167, 0.05799, 0.2121, 0.05799, 0.2111, 0.03079, 0.2176, 0.03079, 0.2255, 0.07023, 0.2293, 0.07015, 0.2352, 0.09729, 0.2299, 0.0974, 0.1989, 0.1983, 0.2031, 0.1984, 0.2003, 0.2256, 0.1943, 0.2255, 0.2121, 0.05799, 0.2076, 0.05802, 0.2048, 0.03083, 0.2111, 0.03079, 0.2293, 0.07015, 0.2325, 0.07004, 0.2398, 0.09714, 0.2352, 0.09729, 0.2031, 0.1984, 0.2076, 0.1984, 0.2066, 0.2256, 0.2003, 0.2256, 0.2292, 0.1865, 0.2254, 0.1864, 0.2299, 0.1592, 0.2353, 0.1593, 0.2076, 0.1984, 0.2122, 0.1985, 0.213, 0.2257, 0.2066, 0.2256, 0.2254, 0.1864, 0.2212, 0.1863, 0.2239, 0.1591, 0.2299, 0.1592, 0.2122, 0.1985, 0.2167, 0.1984, 0.2194, 0.2256, 0.213, 0.2257, 0.1905, 0.6814, 0.1905, 0.6861, 0.189, 0.6858, 0.1889, 0.6814, 0.189, 0.769, 0.1891, 0.7646, 0.1907, 0.7644, 0.1906, 0.7686, 0.1905, 0.6767, 0.1905, 0.6814, 0.1889, 0.6814, 0.189, 0.6768, 0.1889, 0.7729, 0.189, 0.769, 0.1906, 0.7686, 0.1905, 0.7724, 0.1906, 0.6721, 0.1905, 0.6767, 0.189, 0.6768, 0.189, 0.6723, 0.189, 0.6213, 0.1889, 0.618, 0.1905, 0.6186, 0.1906, 0.6218, 0.1905, 0.4855, 0.1906, 0.4901, 0.189, 0.4899, 0.1889, 0.4854, 0.1907, 0.6677, 0.1906, 0.6721, 0.189, 0.6723, 0.1891, 0.668, 0.1891, 0.6253, 0.189, 0.6213, 0.1906, 0.6218, 0.1907, 0.6256, 0.1905, 0.4807, 0.1905, 0.4855, 0.1889, 0.4854, 0.1889, 0.4808, 0.1908, 0.6637, 0.1907, 0.6677, 0.1891, 0.668, 0.1892, 0.6642, 0.1892, 0.6296, 0.1891, 0.6253, 0.1907, 0.6256, 0.1908, 0.6299, 0.1906, 0.4761, 0.1905, 0.4807, 0.1889, 0.4808, 0.189, 0.4763, 0.1907, 0.4984, 0.1908, 0.5018, 0.1892, 0.5012, 0.1891, 0.4979, 0.1892, 0.6343, 0.1892, 0.6296, 0.1908, 0.6299, 0.1908, 0.6344, 0.1906, 0.4717, 0.1906, 0.4761, 0.189, 0.4763, 0.189, 0.4721, 0.1906, 0.4945, 0.1907, 0.4984, 0.1891, 0.4979, 0.189, 0.4941, 0.1892, 0.639, 0.1892, 0.6343, 0.1908, 0.6344, 0.1908, 0.6389, 0.1907, 0.4678, 0.1906, 0.4717, 0.189, 0.4721, 0.1891, 0.4683, 0.1906, 0.4901, 0.1906, 0.4945, 0.189, 0.4941, 0.189, 0.4899, 0.1891, 0.6437, 0.1892, 0.639, 0.1908, 0.6389, 0.1907, 0.6434, 0.1908, 0.4644, 0.1907, 0.4678, 0.1891, 0.4683, 0.1892, 0.465, 0.189, 0.648, 0.1891, 0.6437, 0.1907, 0.6434, 0.1906, 0.6477, 0.189, 0.7462, 0.1889, 0.7422, 0.1905, 0.7427, 0.1906, 0.7466, 0.1889, 0.652, 0.189, 0.648, 0.1906, 0.6477, 0.1905, 0.6515, 0.1891, 0.7506, 0.189, 0.7462, 0.1906, 0.7466, 0.1907, 0.7508, 0.1907, 0.6944, 0.1908, 0.6978, 0.1892, 0.6971, 0.1891, 0.6939, 0.1891, 0.7552, 0.1891, 0.7506, 0.1907, 0.7508, 0.1907, 0.7553, 0.1906, 0.6905, 0.1907, 0.6944, 0.1891, 0.6939, 0.189, 0.6901, 0.1891, 0.7599, 0.1891, 0.7552, 0.1907, 0.7553, 0.1907, 0.7599, 0.1905, 0.6861, 0.1906, 0.6905, 0.189, 0.6901, 0.189, 0.6858, 0.1891, 0.7646, 0.1891, 0.7599, 0.1907, 0.7599, 0.1907, 0.7644])
me_cylinder.materials.append(mat_texturemat)
me_cylinder.use_paint_bone_selection = False
me_cylinder.use_paint_mask = True
me_cylinder.update()

# ---- objects
ob_cylinder = bpy.data.objects.new('Cylinder', me_cylinder)

# ---- transforms, parenting, visibility, modifiers, constraints
ob_cylinder.location = (0.0, 0.0, -0.06583)
ob_cylinder.rotation_euler = (-0.0, 1.571, 0.0)
ob_cylinder.scale = (0.009439, 0.009439, 0.009439)
_m = ob_cylinder.modifiers.new('Smooth by Angle', 'NODES')
_m.node_group = ng_smooth_by_angle
_m.show_group_selector = False

# ---- collection membership
col_sword.objects.link(ob_cylinder)

# ---- scene / render settings (as saved in the file)
scene.frame_start = 1; scene.frame_end = 250; scene.frame_set(1)
scene.render.engine = 'BLENDER_EEVEE_NEXT'
scene.render.bake_bias = 0.0
scene.render.bake_samples = 0
scene.cycles.sampling_pattern = 'TABULATED_SOBOL'
scene.eevee.ray_tracing_options.trace_max_roughness = 0.0
bpy.context.view_layer.update()

# ---- added for rendering (the .blend has no active camera and no usable light): camera, sun
cam_auto = bpy.data.cameras.new('AutoCamera')
cam_auto.lens = 50.0
cam_auto.sensor_width = 36.0
cam_auto.clip_end = 1000.0
ob_auto_camera = bpy.data.objects.new('AutoCamera', cam_auto)
scene.collection.objects.link(ob_auto_camera)
ob_auto_camera.location = (1.26272, -1.51526, 1.01951)
ob_auto_camera.rotation_euler = (1.09748, -7.21219e-08, 0.694738)
scene.camera = ob_auto_camera
light_auto_sun = bpy.data.lights.new('AutoSun', 'SUN')
light_auto_sun.energy = 3.0
light_auto_sun.angle = 0.0523599
ob_auto_sun = bpy.data.objects.new('AutoSun', light_auto_sun)
scene.collection.objects.link(ob_auto_sun)
ob_auto_sun.rotation_euler = (0.872665, 0.174533, 0.523599)
bpy.context.view_layer.update()
